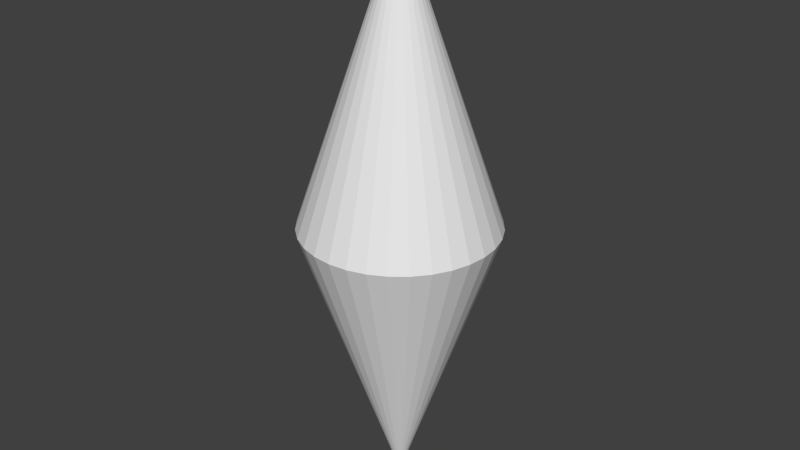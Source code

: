 # Source: FullCone.blend  (saved by Blender 2.76.0; exported with 4.5.12 LTS)
import bpy
from mathutils import Matrix  # noqa: F401  (used for matrix-valued properties, if any)

bpy.ops.wm.read_factory_settings(use_empty=True)
scene = bpy.context.scene
scene.name = 'Scene'

# ---- collections
col_collection_1 = bpy.data.collections.new('Collection 1'); scene.collection.children.link(col_collection_1)

# ---- world
world_world = bpy.data.worlds.new('World'); scene.world = world_world
world_world.color = (0.05088, 0.05088, 0.05088)
world_world.use_sun_shadow = False
world_world.sun_shadow_jitter_overblur = 0.0
world_world.cycles.sampling_method = 'MANUAL'
world_world.cycles.sample_map_resolution = 256

# ---- meshes
me_cylinder = bpy.data.meshes.new('Cylinder')
me_cylinder.from_pydata([(1.187e-07, 2.85e-07, -1.404), (1.187e-07, 2.85e-07, 1.404), (3.466e-08, 0.7081, 0.0), (0.1381, 0.6945, 0.0), (0.271, 0.6542, 0.0), (0.3934, 0.5888, 0.0), (0.5007, 0.5007, 0.0), (0.5888, 0.3934, 0.0), (0.6542, 0.271, 0.0), (0.6945, 0.1381, 0.0), (0.7081, 1.366e-07, 0.0), (0.6945, -0.1381, 0.0), (0.6542, -0.271, 0.0), (0.5888, -0.3934, 0.0), (0.5007, -0.5007, 0.0), (0.3934, -0.5888, 0.0), (0.271, -0.6542, 0.0), (0.1381, -0.6945, 0.0), (-1.961e-07, -0.7081, 0.0), (-0.1381, -0.6945, 0.0), (-0.271, -0.6542, 0.0), (-0.3934, -0.5888, 0.0), (-0.5007, -0.5007, 0.0), (-0.5888, -0.3934, 0.0), (-0.6542, -0.271, 0.0), (-0.6945, -0.1381, 0.0), (-0.7081, 7.669e-07, 0.0), (-0.6945, 0.1381, 0.0), (-0.6542, 0.271, 0.0), (-0.5888, 0.3934, 0.0), (-0.5007, 0.5007, 0.0), (-0.3934, 0.5888, 0.0), (-0.271, 0.6542, 0.0), (-0.1381, 0.6945, 0.0)], [], [(0, 2, 3), (0, 3, 4), (0, 4, 5), (0, 5, 6), (0, 6, 7), (0, 7, 8), (0, 8, 9), (0, 9, 10), (0, 10, 11), (0, 11, 12), (0, 12, 13), (0, 13, 14), (0, 14, 15), (0, 15, 16), (0, 16, 17), (0, 17, 18), (0, 18, 19), (0, 19, 20), (0, 20, 21), (0, 21, 22), (0, 22, 23), (0, 23, 24), (0, 24, 25), (0, 25, 26), (0, 26, 27), (0, 27, 28), (0, 28, 29), (0, 29, 30), (0, 30, 31), (0, 31, 32), (0, 33, 2), (0, 32, 33), (2, 1, 3), (3, 1, 4), (4, 1, 5), (5, 1, 6), (6, 1, 7), (7, 1, 8), (8, 1, 9), (9, 1, 10), (10, 1, 11), (11, 1, 12), (12, 1, 13), (13, 1, 14), (14, 1, 15), (15, 1, 16), (16, 1, 17), (17, 1, 18), (18, 1, 19), (19, 1, 20), (20, 1, 21), (21, 1, 22), (22, 1, 23), (23, 1, 24), (24, 1, 25), (25, 1, 26), (26, 1, 27), (27, 1, 28), (28, 1, 29), (29, 1, 30), (30, 1, 31), (31, 1, 32), (33, 1, 2), (32, 1, 33)])
me_cylinder.use_remesh_preserve_volume = False
me_cylinder.use_remesh_preserve_attributes = False
me_cylinder.use_mirror_vertex_groups = False
me_cylinder.update()

# ---- objects
ob_cylinder = bpy.data.objects.new('Cylinder', me_cylinder)

# ---- transforms, parenting, visibility, modifiers, constraints
ob_cylinder.location = (0.0, 0.0, 0.0)
ob_cylinder.scale = (1.0, 1.0, 1.486)
ob_cylinder.lineart.crease_threshold = 0.0

# ---- collection membership
col_collection_1.objects.link(ob_cylinder)

# ---- scene / render settings (as saved in the file)
scene.frame_start = 1; scene.frame_end = 250; scene.frame_set(1)
scene.render.engine = 'BLENDER_EEVEE_NEXT'
scene.render.resolution_percentage = 50
scene.render.dither_intensity = 0.0
scene.cycles.use_denoising = False
scene.cycles.samples = 10
scene.cycles.sampling_pattern = 'TABULATED_SOBOL'
scene.cycles.light_sampling_threshold = 0.0
scene.cycles.use_adaptive_sampling = False
scene.cycles.use_light_tree = False
scene.cycles.blur_glossy = 0.0
scene.cycles.pixel_filter_type = 'GAUSSIAN'
scene.cycles.sample_clamp_indirect = 0.0
scene.view_settings.view_transform = 'Standard'
bpy.context.view_layer.update()

# ---- added for rendering (the .blend has no active camera and no usable light): camera, sun
cam_auto = bpy.data.cameras.new('AutoCamera')
cam_auto.lens = 50.0
cam_auto.sensor_width = 36.0
cam_auto.clip_end = 1000.0
ob_auto_camera = bpy.data.objects.new('AutoCamera', cam_auto)
scene.collection.objects.link(ob_auto_camera)
ob_auto_camera.location = (4.28184, -5.13821, 3.42547)
ob_auto_camera.rotation_euler = (1.09748, -7.21219e-08, 0.694738)
scene.camera = ob_auto_camera
light_auto_sun = bpy.data.lights.new('AutoSun', 'SUN')
light_auto_sun.energy = 3.0
light_auto_sun.angle = 0.0523599
ob_auto_sun = bpy.data.objects.new('AutoSun', light_auto_sun)
scene.collection.objects.link(ob_auto_sun)
ob_auto_sun.rotation_euler = (0.872665, 0.174533, 0.523599)
bpy.context.view_layer.update()
